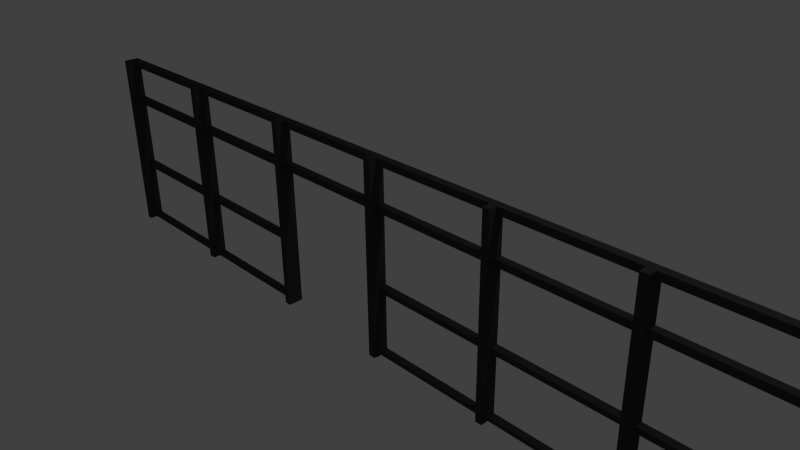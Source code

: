 # Source: glass_wall_h10.blend  (saved by Blender 2.76.0; exported with 4.5.12 LTS)
import bpy
from mathutils import Matrix  # noqa: F401  (used for matrix-valued properties, if any)

bpy.ops.wm.read_factory_settings(use_empty=True)
scene = bpy.context.scene
scene.name = 'Scene'

# ---- collections
col_collection_1 = bpy.data.collections.new('Collection 1'); scene.collection.children.link(col_collection_1)

# ---- materials (node trees are filled in below, after node groups)
mat_floor_lino_grey_dark_001 = bpy.data.materials.new('floor_lino_grey_dark.001')
mat_floor_lino_grey_dark_001.alpha_threshold = 0.0
mat_floor_lino_grey_dark_001.use_transparent_shadow = False
mat_floor_lino_grey_dark_001.diffuse_color = (0.04861, 0.04955, 0.04885, 1.0)
mat_floor_lino_grey_dark_001.roughness = 0.5
mat_floor_lino_grey_dark_001.specular_intensity = 0.09116
mat_floor_lino_grey_dark_001.line_color = (0.0, 0.0, 0.0, 1.0)

# ---- material node trees

# ---- world
world_world = bpy.data.worlds.new('World'); scene.world = world_world
world_world.color = (0.05088, 0.05088, 0.05088)
world_world.use_sun_shadow = False
world_world.sun_shadow_jitter_overblur = 0.0
world_world.cycles.sampling_method = 'MANUAL'
world_world.cycles.sample_map_resolution = 256

# ---- cameras
cam_camera = bpy.data.cameras.new('Camera')
cam_camera.clip_end = 100.0
cam_camera.lens = 35.0
cam_camera.sensor_width = 32.0
cam_camera.sensor_height = 18.0
cam_camera.ortho_scale = 7.314
cam_camera.dof.focus_distance = 0.0
cam_camera.dof.aperture_fstop = 128.0

# ---- lights
light_lamp = bpy.data.lights.new('Lamp', 'POINT')
light_lamp.transmission_factor = 0.0
light_lamp.cutoff_distance = 30.0
light_lamp.energy = 100.0
light_lamp.shadow_buffer_clip_start = 1.001
light_lamp.shadow_soft_size = 0.1
light_lamp.shadow_maximum_resolution = 0.006
light_lamp.use_absolute_resolution = True
light_lamp.cycles.use_multiple_importance_sampling = False

# ---- meshes
me_cube_036 = bpy.data.meshes.new('Cube.036')
me_cube_036.from_pydata([(0.09553, 0.1134, -1.518), (0.09525, 0.001571, -1.518), (-0.01661, 0.001855, -1.518), (-0.01632, 0.1137, -1.518), (0.09553, 0.1134, -1.458), (0.09525, 0.001571, -1.458), (-0.01661, 0.001855, -1.458), (-0.01632, 0.1137, -1.458), (0.09553, 0.1134, -0.532), (-0.01632, 0.1137, -0.532), (-0.01661, 0.001855, -0.532), (0.09525, 0.001571, -0.532), (0.09553, 0.1134, -0.4522), (0.09525, 0.001571, -0.4522), (-0.01661, 0.001855, -0.4522), (-0.01632, 0.1137, -0.4522), (0.09553, 0.1134, 0.6239), (-0.01632, 0.1137, 0.6239), (-0.01661, 0.001855, 0.6239), (0.09525, 0.001571, 0.6239), (0.09553, 0.1134, 0.7183), (0.09525, 0.001571, 0.7183), (-0.01661, 0.001855, 0.7183), (-0.01632, 0.1137, 0.7183), (-0.01632, 0.1137, 1.259), (0.09553, 0.1134, 1.259), (-0.01661, 0.001855, 1.259), (0.09525, 0.001571, 1.259), (0.09525, 0.001571, 1.359), (0.09553, 0.1134, 1.359), (-0.01661, 0.001855, 1.359), (-0.01632, 0.1137, 1.359), (1.92, -0.003065, 1.259), (1.92, -0.003065, 1.359), (1.92, 0.1088, 1.359), (1.92, 0.1088, 1.259), (1.92, -0.003065, 0.6239), (1.92, -0.003065, 0.7184), (1.92, 0.1088, 0.7184), (1.92, 0.1088, 0.6239), (1.92, -0.003065, -0.532), (1.92, -0.003065, -0.4522), (1.92, 0.1088, -0.4522), (1.92, 0.1088, -0.532), (1.92, 0.1088, -1.518), (1.92, 0.1088, -1.458), (1.92, -0.003065, -1.518), (1.92, -0.003065, -1.458), (2.021, 0.1085, -1.518), (2.021, -0.003323, -1.518), (2.021, 0.1085, -1.458), (2.021, -0.003323, -1.458), (2.021, -0.003323, -0.532), (2.021, 0.1085, -0.532), (2.021, 0.1085, -0.4522), (2.021, -0.003323, -0.4522), (2.021, -0.003323, 0.6239), (2.021, 0.1085, 0.6239), (2.021, 0.1085, 0.7184), (2.021, -0.003323, 0.7184), (2.021, -0.003323, 1.259), (2.021, 0.1085, 1.259), (2.021, 0.1085, 1.359), (2.021, -0.003323, 1.359), (-1.807, 0.006402, 1.359), (-1.806, 0.1183, 1.359), (-1.806, 0.1183, 1.259), (-1.807, 0.006402, 1.259), (-1.807, 0.006402, 0.7184), (-1.806, 0.1183, 0.7184), (-1.806, 0.1183, 0.6239), (-1.807, 0.006402, 0.6239), (-1.807, 0.006402, -0.4522), (-1.806, 0.1183, -0.4522), (-1.806, 0.1183, -0.532), (-1.807, 0.006402, -0.532), (-1.807, 0.006402, -1.458), (-1.806, 0.1183, -1.458), (-1.807, 0.006402, -1.518), (-1.806, 0.1183, -1.518), (-1.908, 0.006659, -1.458), (-1.908, 0.006659, -1.518), (-1.908, 0.1185, -1.458), (-1.908, 0.1185, -1.518), (-1.908, 0.1185, -0.532), (-1.908, 0.1185, -0.4522), (-1.908, 0.006659, -0.4522), (-1.908, 0.006659, -0.532), (-1.908, 0.1185, 0.6239), (-1.908, 0.1185, 0.7184), (-1.908, 0.006659, 0.7184), (-1.908, 0.006659, 0.6239), (-1.908, 0.1185, 1.259), (-1.908, 0.1185, 1.359), (-1.908, 0.006659, 1.359), (-1.908, 0.006659, 1.259), (-3.984, 0.1218, 1.359), (-3.985, 0.009926, 1.359), (-3.873, 0.1215, 1.359), (-3.873, 0.009641, 1.359), (-3.873, 0.009641, 1.259), (-3.985, 0.009926, 1.259), (-3.873, 0.1215, 1.259), (-3.984, 0.1218, 1.259), (-3.984, 0.1218, 0.7183), (-3.985, 0.009926, 0.7183), (-3.873, 0.009641, 0.7183), (-3.873, 0.1215, 0.7183), (-3.873, 0.009641, 0.6239), (-3.985, 0.009926, 0.6239), (-3.984, 0.1218, 0.6239), (-3.873, 0.1215, 0.6239), (-3.984, 0.1218, -0.4522), (-3.985, 0.009926, -0.4522), (-3.873, 0.009641, -0.4522), (-3.873, 0.1215, -0.4522), (-3.873, 0.009641, -0.532), (-3.985, 0.009926, -0.532), (-3.984, 0.1218, -0.532), (-3.873, 0.1215, -0.532), (-3.984, 0.1218, -1.458), (-3.985, 0.009926, -1.458), (-3.873, 0.009641, -1.458), (-3.873, 0.1215, -1.458), (-3.984, 0.1218, -1.518), (-3.985, 0.009926, -1.518), (-3.873, 0.009641, -1.518), (-3.873, 0.1215, -1.518), (3.854, -0.00798, 1.259), (3.854, -0.00798, 1.359), (3.855, 0.1039, 1.359), (3.855, 0.1039, 1.259), (3.854, -0.00798, 0.6239), (3.854, -0.00798, 0.7184), (3.855, 0.1039, 0.7184), (3.855, 0.1039, 0.6239), (3.854, -0.00798, -0.532), (3.854, -0.00798, -0.4522), (3.855, 0.1039, -0.4522), (3.855, 0.1039, -0.532), (3.855, 0.1039, -1.518), (3.855, 0.1039, -1.458), (3.854, -0.00798, -1.518), (3.854, -0.00798, -1.458), (3.969, 0.1036, -1.518), (3.968, -0.00827, -1.518), (3.969, 0.1036, -1.458), (3.968, -0.00827, -1.458), (3.968, -0.00827, -0.532), (3.969, 0.1036, -0.532), (3.969, 0.1036, -0.4522), (3.968, -0.00827, -0.4522), (3.969, 0.1036, 0.6239), (3.968, -0.00827, 0.6239), (3.969, 0.1036, 0.7184), (3.968, -0.00827, 0.7184), (3.969, 0.1036, 1.259), (3.968, -0.00827, 1.259), (3.969, 0.1036, 1.359), (3.968, -0.00827, 1.359), (5.779, -0.01287, 1.259), (5.779, -0.01287, 1.359), (5.78, 0.09898, 1.359), (5.78, 0.09898, 1.259), (5.779, -0.01287, 0.6239), (5.779, -0.01287, 0.7184), (5.78, 0.09898, 0.7184), (5.78, 0.09898, 0.6239), (5.779, -0.01287, -0.532), (5.779, -0.01287, -0.4522), (5.78, 0.09898, -0.4522), (5.78, 0.09898, -0.532), (5.78, 0.09898, -1.518), (5.78, 0.09898, -1.458), (5.779, -0.01287, -1.518), (5.779, -0.01287, -1.458), (5.949, 0.09855, -1.518), (5.949, -0.0133, -1.518), (5.949, 0.09855, -1.458), (5.949, -0.0133, -1.458), (5.949, 0.09855, -0.532), (5.949, -0.0133, -0.532), (5.949, 0.09855, -0.4522), (5.949, -0.0133, -0.4522), (5.949, -0.0133, 0.6239), (5.949, 0.09855, 0.6239), (5.949, 0.09855, 0.7184), (5.949, -0.0133, 0.7184), (5.949, -0.0133, 1.259), (5.949, 0.09855, 1.259), (5.949, 0.09855, 1.359), (5.949, -0.0133, 1.359), (-5.953, 0.1268, -1.518), (-5.953, 0.01493, -1.518), (-5.953, 0.1268, -1.458), (-5.953, 0.01493, -1.458), (-5.953, 0.01493, -0.532), (-5.953, 0.1268, -0.532), (-5.953, 0.01493, -0.4522), (-5.953, 0.1268, -0.4522), (-5.953, 0.01493, 0.6239), (-5.953, 0.1268, 0.6239), (-5.953, 0.01493, 0.7183), (-5.953, 0.1268, 0.7183), (-5.953, 0.01493, 1.259), (-5.953, 0.1268, 1.259), (-5.953, 0.01493, 1.359), (-5.953, 0.1268, 1.359), (-6.045, 0.127, 1.259), (-6.045, 0.127, 1.359), (-6.045, 0.01516, 1.359), (-6.045, 0.01516, 1.259), (-6.045, 0.127, 0.7183), (-6.045, 0.127, 0.6239), (-6.045, 0.01516, 0.7183), (-6.045, 0.01516, 0.6239), (-6.045, 0.127, -0.532), (-6.045, 0.127, -0.4522), (-6.045, 0.01516, -0.4522), (-6.045, 0.01516, -0.532), (-6.045, 0.127, -1.458), (-6.045, 0.127, -1.518), (-6.045, 0.01516, -1.458), (-6.045, 0.01516, -1.518), (-6.045, 0.01516, -0.532), (-6.045, 0.01516, -1.458), (-5.953, 0.01493, -1.458), (-5.953, 0.01493, -0.532), (-6.045, 0.01516, 0.6239), (-6.045, 0.01516, -0.4522), (-5.953, 0.01493, -0.4522), (-5.953, 0.01493, 0.6239), (-6.045, 0.01516, 1.259), (-6.045, 0.01516, 0.7183), (-5.953, 0.01493, 0.7183), (-5.953, 0.01493, 1.259), (-5.953, 0.01493, -1.518), (-6.045, 0.01516, -1.518), (-6.045, 0.01516, 1.359), (-5.953, 0.01493, 1.359), (3.854, -0.00798, 0.6239), (3.854, -0.00798, -0.4522), (3.968, -0.00827, -0.4522), (3.968, -0.00827, 0.6239), (3.854, -0.00798, 1.259), (3.854, -0.00798, 0.7184), (3.968, -0.00827, 0.7184), (3.968, -0.00827, 1.259), (5.779, -0.01287, 1.259), (5.779, -0.01287, 0.7184), (5.949, -0.0133, 0.7184), (5.949, -0.0133, 1.259), (5.779, -0.01287, 0.6239), (5.779, -0.01287, -0.4522), (5.949, -0.0133, -0.4522), (5.949, -0.0133, 0.6239), (5.779, -0.01287, -0.532), (5.779, -0.01287, -1.458), (5.949, -0.0133, -1.458), (5.949, -0.0133, -0.532), (3.854, -0.00798, -0.532), (3.854, -0.00798, -1.458), (3.968, -0.00827, -1.458), (3.968, -0.00827, -0.532), (5.949, -0.0133, 1.359), (5.779, -0.01287, 1.359), (5.949, -0.0133, -1.518), (5.779, -0.01287, -1.518), (3.968, -0.00827, 1.359), (3.854, -0.00798, 1.359), (3.968, -0.00827, -1.518), (3.854, -0.00798, -1.518), (-3.985, 0.009926, -1.518), (-3.873, 0.009641, -1.518), (-3.873, 0.009641, -1.458), (-3.985, 0.009926, -1.458), (-3.985, 0.009926, -0.532), (-3.873, 0.009641, -0.532), (-3.873, 0.009641, -0.4522), (-3.985, 0.009926, -0.4522), (-3.985, 0.009926, 0.6239), (-3.873, 0.009641, 0.6239), (-3.873, 0.009641, 0.7183), (-3.985, 0.009926, 0.7183), (-3.985, 0.009926, 1.259), (-3.873, 0.009641, 1.259), (-3.873, 0.009641, 1.359), (-3.985, 0.009926, 1.359), (-1.908, 0.006659, 1.359), (-1.908, 0.006659, 1.259), (-1.908, 0.006659, 0.7184), (-1.908, 0.006659, 0.6239), (-1.908, 0.006659, -0.4522), (-1.908, 0.006659, -0.532), (-1.908, 0.006659, -1.458), (-1.908, 0.006659, -1.518), (-1.807, 0.006402, -1.518), (-1.807, 0.006402, -1.458), (-1.807, 0.006402, -0.4522), (-1.807, 0.006402, -0.532), (-1.807, 0.006402, 0.7184), (-1.807, 0.006402, 0.6239), (-1.807, 0.006402, 1.359), (-1.807, 0.006402, 1.259), (1.92, -0.003065, 0.6239), (1.92, -0.003065, -0.4522), (2.021, -0.003323, -0.4522), (2.021, -0.003323, 0.6239), (1.92, -0.003065, -0.532), (1.92, -0.003065, -1.458), (2.021, -0.003323, -1.458), (2.021, -0.003323, -0.532), (2.021, -0.003323, 0.7184), (2.021, -0.003323, 1.259), (1.92, -0.003065, 1.259), (1.92, -0.003065, 0.7184), (2.021, -0.003323, 1.359), (1.92, -0.003065, 1.359), (2.021, -0.003323, -1.518), (1.92, -0.003065, -1.518), (-0.01661, 0.001855, 1.259), (-0.01661, 0.001855, 1.359), (0.09525, 0.001571, 1.359), (0.09525, 0.001571, 1.259), (0.09525, 0.001571, 0.7183), (-0.01661, 0.001855, 0.7183), (-0.01661, 0.001855, 0.6239), (0.09525, 0.001571, 0.6239), (0.09525, 0.001571, -0.4522), (-0.01661, 0.001855, -0.4522), (-0.01661, 0.001855, -0.532), (0.09525, 0.001571, -0.532), (0.09525, 0.001571, -1.458), (-0.01661, 0.001855, -1.458), (-0.01661, 0.001855, -1.518), (0.09525, 0.001571, -1.518), (0.09495, -0.1152, -1.518), (-0.0169, -0.115, -1.518), (0.09495, -0.1152, -1.458), (-0.0169, -0.115, -1.458), (-0.0169, -0.115, -0.532), (0.09495, -0.1152, -0.532), (0.09495, -0.1152, -0.4522), (-0.0169, -0.115, -0.4522), (-0.0169, -0.115, 0.6239), (0.09495, -0.1152, 0.6239), (0.09495, -0.1152, 0.7183), (-0.0169, -0.115, 0.7183), (-0.0169, -0.115, 1.259), (0.09495, -0.1152, 1.259), (0.09495, -0.1152, 1.359), (-0.0169, -0.115, 1.359), (1.92, -0.1199, 1.359), (1.92, -0.1199, 1.259), (1.92, -0.1199, 0.7184), (1.92, -0.1199, 0.6239), (1.92, -0.1199, -0.532), (1.92, -0.1199, -0.4522), (1.92, -0.1199, -1.458), (1.92, -0.1199, -1.518), (2.021, -0.1201, -1.518), (2.021, -0.1201, -1.458), (2.021, -0.1201, -0.532), (2.021, -0.1201, -0.4522), (2.021, -0.1201, 0.6239), (2.021, -0.1201, 0.7184), (2.021, -0.1201, 1.359), (2.021, -0.1201, 1.259), (-1.908, -0.1101, -0.4522), (-1.908, -0.1101, 0.6239), (-1.807, -0.1104, 0.6239), (-1.807, -0.1104, -0.4522), (-1.908, -0.1101, -1.458), (-1.908, -0.1101, -0.532), (-1.807, -0.1104, -1.458), (-1.807, -0.1104, -0.532), (-1.807, -0.1104, 0.7184), (-1.807, -0.1104, 1.259), (-1.908, -0.1101, 0.7184), (-1.908, -0.1101, 1.259), (-1.807, -0.1104, 1.359), (-1.908, -0.1101, 1.359), (-1.807, -0.1104, -1.518), (-1.908, -0.1101, -1.518), (-3.985, -0.1069, 1.359), (-3.985, -0.1069, 1.259), (-3.873, -0.1072, 1.359), (-3.873, -0.1072, 1.259), (-3.873, -0.1072, 0.7183), (-3.985, -0.1069, 0.7183), (-3.985, -0.1069, 0.6239), (-3.873, -0.1072, 0.6239), (-3.873, -0.1072, -0.4522), (-3.985, -0.1069, -0.4522), (-3.985, -0.1069, -0.532), (-3.873, -0.1072, -0.532), (-3.873, -0.1072, -1.458), (-3.985, -0.1069, -1.458), (-3.985, -0.1069, -1.518), (-3.873, -0.1072, -1.518), (3.854, -0.1248, 1.259), (3.854, -0.1248, 1.359), (3.854, -0.1248, 0.6239), (3.854, -0.1248, 0.7184), (3.854, -0.1248, -0.532), (3.854, -0.1248, -0.4522), (3.854, -0.1248, -1.458), (3.854, -0.1248, -1.518), (3.968, -0.1251, -1.518), (3.968, -0.1251, -1.458), (3.968, -0.1251, -0.532), (3.968, -0.1251, -0.4522), (3.968, -0.1251, 0.6239), (3.968, -0.1251, 0.7184), (3.968, -0.1251, 1.359), (3.968, -0.1251, 1.259), (5.779, -0.1297, 1.359), (5.779, -0.1297, 1.259), (5.779, -0.1297, 0.6239), (5.779, -0.1297, 0.7184), (5.779, -0.1297, -0.532), (5.779, -0.1297, -0.4522), (5.779, -0.1297, -1.518), (5.779, -0.1297, -1.458), (5.948, -0.1301, -1.518), (5.948, -0.1301, -1.458), (5.948, -0.1301, -0.4522), (5.948, -0.1301, -0.532), (5.948, -0.1301, 0.7184), (5.948, -0.1301, 0.6239), (5.948, -0.1301, 1.359), (5.948, -0.1301, 1.259), (-5.953, -0.1019, -1.518), (-5.953, -0.1019, -1.458), (-5.953, -0.1019, -0.532), (-5.953, -0.1019, -0.4522), (-5.953, -0.1019, 0.7183), (-5.953, -0.1019, 0.6239), (-5.953, -0.1019, 1.359), (-5.953, -0.1019, 1.259), (-6.045, -0.1016, 1.359), (-6.045, -0.1016, 1.259), (-6.045, -0.1016, 0.7183), (-6.045, -0.1016, 0.6239), (-6.045, -0.1016, -0.532), (-6.045, -0.1016, -0.4522), (-6.045, -0.1016, -1.458), (-6.045, -0.1016, -1.518)], [], [(71, 70, 17, 18), (70, 69, 23, 17), (69, 68, 22, 23), (68, 71, 18, 22), (67, 66, 24, 26), (66, 65, 31, 24), (65, 64, 30, 31), (64, 67, 26, 30), (0, 1, 2, 3), (2, 6, 7, 3), (4, 0, 3, 7), (4, 7, 9, 8), (7, 6, 10, 9), (5, 4, 8, 11), (9, 10, 14, 15), (8, 9, 15, 12), (12, 15, 17, 16), (15, 14, 18, 17), (13, 12, 16, 19), (16, 17, 23, 20), (20, 23, 24, 25), (23, 22, 26, 24), (21, 20, 25, 27), (25, 24, 31, 29), (29, 31, 30, 28), (28, 27, 32, 33), (29, 28, 33, 34), (25, 29, 34, 35), (27, 25, 35, 32), (21, 19, 36, 37), (20, 21, 37, 38), (16, 20, 38, 39), (19, 16, 39, 36), (13, 11, 40, 41), (12, 13, 41, 42), (8, 12, 42, 43), (11, 8, 43, 40), (0, 4, 45, 44), (5, 1, 46, 47), (4, 5, 47, 45), (1, 0, 44, 46), (46, 44, 48, 49), (44, 45, 50, 48), (43, 42, 54, 53), (39, 38, 58, 57), (35, 34, 62, 61), (34, 33, 63, 62), (61, 60, 59, 58), (35, 61, 58, 38), (32, 35, 38, 37), (57, 56, 55, 54), (39, 57, 54, 42), (36, 39, 42, 41), (53, 52, 51, 50), (43, 53, 50, 45), (40, 43, 45, 47), (87, 84, 82, 80), (84, 74, 77, 82), (74, 75, 76, 77), (91, 88, 85, 86), (88, 70, 73, 85), (70, 71, 72, 73), (95, 92, 89, 90), (92, 66, 69, 89), (66, 67, 68, 69), (75, 74, 73, 72), (79, 77, 76, 78), (93, 94, 64, 65), (92, 93, 65, 66), (88, 89, 69, 70), (84, 85, 73, 74), (83, 82, 77, 79), (81, 83, 79, 78), (126, 127, 83, 81), (123, 122, 80, 82), (122, 126, 81, 80), (127, 123, 82, 83), (116, 119, 84, 87), (119, 115, 85, 84), (115, 114, 86, 85), (114, 116, 87, 86), (108, 111, 88, 91), (111, 107, 89, 88), (107, 106, 90, 89), (106, 108, 91, 90), (100, 102, 92, 95), (102, 98, 93, 92), (98, 99, 94, 93), (99, 100, 95, 94), (98, 96, 97, 99), (102, 103, 96, 98), (106, 107, 102, 100), (104, 105, 101, 103), (107, 104, 103, 102), (111, 110, 104, 107), (114, 115, 111, 108), (112, 113, 109, 110), (115, 112, 110, 111), (119, 118, 112, 115), (122, 123, 119, 116), (120, 121, 117, 118), (123, 120, 118, 119), (123, 127, 124, 120), (127, 126, 125, 124), (63, 60, 128, 129), (62, 63, 129, 130), (61, 62, 130, 131), (60, 61, 131, 128), (59, 56, 132, 133), (58, 59, 133, 134), (57, 58, 134, 135), (56, 57, 135, 132), (55, 52, 136, 137), (54, 55, 137, 138), (53, 54, 138, 139), (52, 53, 139, 136), (48, 50, 141, 140), (51, 49, 142, 143), (50, 51, 143, 141), (49, 48, 140, 142), (142, 140, 144, 145), (140, 141, 146, 144), (139, 138, 150, 149), (135, 134, 154, 152), (131, 130, 158, 156), (130, 129, 159, 158), (159, 157, 160, 161), (158, 159, 161, 162), (156, 158, 162, 163), (157, 156, 163, 160), (155, 153, 164, 165), (154, 155, 165, 166), (152, 154, 166, 167), (153, 152, 167, 164), (151, 148, 168, 169), (150, 151, 169, 170), (149, 150, 170, 171), (148, 149, 171, 168), (144, 146, 173, 172), (147, 145, 174, 175), (146, 147, 175, 173), (145, 144, 172, 174), (174, 172, 176, 177), (172, 173, 178, 176), (171, 170, 182, 180), (167, 166, 186, 185), (163, 162, 190, 189), (162, 161, 191, 190), (176, 178, 179, 177), (181, 180, 182, 183), (184, 185, 186, 187), (188, 189, 190, 191), (156, 157, 155, 154), (131, 156, 154, 134), (128, 131, 134, 133), (152, 153, 151, 150), (135, 152, 150, 138), (132, 135, 138, 137), (149, 148, 147, 146), (139, 149, 146, 141), (136, 139, 141, 143), (189, 188, 187, 186), (163, 189, 186, 166), (160, 163, 166, 165), (185, 184, 183, 182), (167, 185, 182, 170), (164, 167, 170, 169), (180, 181, 179, 178), (171, 180, 178, 173), (168, 171, 173, 175), (124, 125, 193, 192), (121, 120, 194, 195), (125, 121, 195, 193), (120, 124, 192, 194), (118, 117, 196, 197), (117, 113, 198, 196), (113, 112, 199, 198), (112, 118, 197, 199), (110, 109, 200, 201), (109, 105, 202, 200), (105, 104, 203, 202), (104, 110, 201, 203), (103, 101, 204, 205), (101, 97, 206, 204), (97, 96, 207, 206), (96, 103, 205, 207), (207, 205, 208, 209), (206, 207, 209, 210), (203, 201, 213, 212), (199, 197, 216, 217), (194, 192, 221, 220), (192, 193, 223, 221), (208, 211, 210, 209), (213, 215, 214, 212), (216, 219, 218, 217), (223, 222, 220, 221), (211, 208, 212, 214), (208, 205, 203, 212), (205, 204, 202, 203), (215, 213, 217, 218), (213, 201, 199, 217), (201, 200, 198, 199), (219, 216, 220, 222), (216, 197, 194, 220), (197, 196, 195, 194), (219, 222, 225, 224), (195, 196, 227, 226), (215, 218, 229, 228), (198, 200, 231, 230), (211, 214, 233, 232), (202, 204, 235, 234), (223, 193, 236, 237), (222, 223, 237, 225), (218, 219, 224, 229), (214, 215, 228, 233), (210, 211, 232, 238), (206, 210, 238, 239), (204, 206, 239, 235), (200, 202, 234, 231), (196, 198, 230, 227), (193, 195, 226, 236), (132, 137, 241, 240), (151, 153, 243, 242), (128, 133, 245, 244), (155, 157, 247, 246), (160, 165, 249, 248), (187, 188, 251, 250), (164, 169, 253, 252), (183, 184, 255, 254), (168, 175, 257, 256), (179, 181, 259, 258), (136, 143, 261, 260), (147, 148, 263, 262), (188, 191, 264, 251), (191, 161, 265, 264), (184, 187, 250, 255), (181, 183, 254, 259), (177, 179, 258, 266), (174, 177, 266, 267), (175, 174, 267, 257), (169, 168, 256, 253), (165, 164, 252, 249), (161, 160, 248, 265), (157, 159, 268, 247), (159, 129, 269, 268), (153, 155, 246, 243), (148, 151, 242, 263), (145, 147, 262, 270), (142, 145, 270, 271), (143, 142, 271, 261), (137, 136, 260, 241), (133, 132, 240, 245), (129, 128, 244, 269), (125, 126, 273, 272), (126, 122, 274, 273), (121, 125, 272, 275), (117, 121, 275, 276), (122, 116, 277, 274), (116, 114, 278, 277), (113, 117, 276, 279), (109, 113, 279, 280), (114, 108, 281, 278), (108, 106, 282, 281), (105, 109, 280, 283), (101, 105, 283, 284), (106, 100, 285, 282), (100, 99, 286, 285), (99, 97, 287, 286), (97, 101, 284, 287), (94, 95, 289, 288), (90, 91, 291, 290), (86, 87, 293, 292), (80, 81, 295, 294), (81, 78, 296, 295), (78, 76, 297, 296), (75, 72, 298, 299), (71, 68, 300, 301), (64, 94, 288, 302), (67, 64, 302, 303), (95, 90, 290, 289), (68, 67, 303, 300), (76, 75, 299, 297), (87, 80, 294, 293), (72, 71, 301, 298), (91, 86, 292, 291), (36, 41, 305, 304), (55, 56, 307, 306), (40, 47, 309, 308), (51, 52, 311, 310), (59, 60, 313, 312), (32, 37, 315, 314), (60, 63, 316, 313), (63, 33, 317, 316), (56, 59, 312, 307), (52, 55, 306, 311), (49, 51, 310, 318), (46, 49, 318, 319), (47, 46, 319, 309), (41, 40, 308, 305), (37, 36, 304, 315), (33, 32, 314, 317), (30, 26, 320, 321), (28, 30, 321, 322), (27, 28, 322, 323), (21, 27, 323, 324), (26, 22, 325, 320), (22, 18, 326, 325), (19, 21, 324, 327), (13, 19, 327, 328), (18, 14, 329, 326), (14, 10, 330, 329), (11, 13, 328, 331), (5, 11, 331, 332), (10, 6, 333, 330), (6, 2, 334, 333), (1, 5, 332, 335), (2, 1, 335, 334), (334, 335, 336, 337), (335, 332, 338, 336), (333, 334, 337, 339), (330, 333, 339, 340), (332, 331, 341, 338), (331, 328, 342, 341), (329, 330, 340, 343), (326, 329, 343, 344), (328, 327, 345, 342), (327, 324, 346, 345), (325, 326, 344, 347), (320, 325, 347, 348), (324, 323, 349, 346), (323, 322, 350, 349), (322, 321, 351, 350), (321, 320, 348, 351), (317, 314, 353, 352), (315, 304, 355, 354), (305, 308, 356, 357), (309, 319, 359, 358), (319, 318, 360, 359), (318, 310, 361, 360), (311, 306, 363, 362), (307, 312, 365, 364), (316, 317, 352, 366), (313, 316, 366, 367), (314, 315, 354, 353), (312, 313, 367, 365), (310, 311, 362, 361), (308, 309, 358, 356), (306, 307, 364, 363), (304, 305, 357, 355), (291, 292, 368, 369), (298, 301, 370, 371), (293, 294, 372, 373), (297, 299, 375, 374), (300, 303, 377, 376), (289, 290, 378, 379), (303, 302, 380, 377), (302, 288, 381, 380), (301, 300, 376, 370), (299, 298, 371, 375), (296, 297, 374, 382), (295, 296, 382, 383), (294, 295, 383, 372), (292, 293, 373, 368), (290, 291, 369, 378), (288, 289, 379, 381), (287, 284, 385, 384), (286, 287, 384, 386), (285, 286, 386, 387), (282, 285, 387, 388), (284, 283, 389, 385), (283, 280, 390, 389), (281, 282, 388, 391), (278, 281, 391, 392), (280, 279, 393, 390), (279, 276, 394, 393), (277, 278, 392, 395), (274, 277, 395, 396), (276, 275, 397, 394), (275, 272, 398, 397), (273, 274, 396, 399), (272, 273, 399, 398), (269, 244, 400, 401), (245, 240, 402, 403), (241, 260, 404, 405), (261, 271, 407, 406), (271, 270, 408, 407), (270, 262, 409, 408), (263, 242, 411, 410), (243, 246, 413, 412), (268, 269, 401, 414), (247, 268, 414, 415), (265, 248, 417, 416), (249, 252, 418, 419), (253, 256, 420, 421), (257, 267, 422, 423), (267, 266, 424, 422), (266, 258, 425, 424), (259, 254, 426, 427), (255, 250, 428, 429), (264, 265, 416, 430), (251, 264, 430, 431), (262, 263, 410, 409), (260, 261, 406, 404), (258, 259, 427, 425), (256, 257, 423, 420), (254, 255, 429, 426), (252, 253, 421, 418), (250, 251, 431, 428), (248, 249, 419, 417), (246, 247, 415, 413), (244, 245, 403, 400), (242, 243, 412, 411), (240, 241, 405, 402), (236, 226, 433, 432), (227, 230, 435, 434), (231, 234, 436, 437), (235, 239, 438, 439), (239, 238, 440, 438), (238, 232, 441, 440), (233, 228, 443, 442), (229, 224, 444, 445), (225, 237, 447, 446), (237, 236, 432, 447), (234, 235, 439, 436), (232, 233, 442, 441), (230, 231, 437, 435), (228, 229, 445, 443), (226, 227, 434, 433), (224, 225, 446, 444), (336, 338, 339, 337), (339, 338, 341, 340), (340, 341, 342, 343), (343, 342, 345, 344), (344, 345, 346, 347), (347, 346, 349, 348), (348, 349, 350, 351), (358, 359, 360, 361), (357, 356, 362, 363), (354, 355, 364, 365), (352, 353, 367, 366), (367, 353, 354, 365), (364, 355, 357, 363), (362, 356, 358, 361), (375, 373, 372, 374), (370, 369, 368, 371), (377, 379, 378, 376), (381, 379, 377, 380), (378, 369, 370, 376), (368, 373, 375, 371), (372, 383, 382, 374), (385, 387, 386, 384), (389, 388, 387, 385), (390, 391, 388, 389), (393, 392, 391, 390), (394, 395, 392, 393), (397, 396, 395, 394), (399, 396, 397, 398), (406, 407, 408, 409), (405, 404, 410, 411), (403, 402, 412, 413), (401, 400, 415, 414), (423, 422, 424, 425), (421, 420, 427, 426), (419, 418, 429, 428), (416, 417, 431, 430), (415, 400, 403, 413), (412, 402, 405, 411), (410, 404, 406, 409), (431, 417, 419, 428), (429, 418, 421, 426), (427, 420, 423, 425), (439, 438, 440, 441), (437, 436, 442, 443), (434, 435, 445, 444), (432, 433, 446, 447), (439, 441, 442, 436), (437, 443, 445, 435), (434, 444, 446, 433)])
me_cube_036.materials.append(mat_floor_lino_grey_dark_001)
me_cube_036.use_remesh_preserve_volume = False
me_cube_036.use_remesh_preserve_attributes = False
me_cube_036.use_mirror_vertex_groups = False
me_cube_036.update()

# ---- objects
ob_lamp = bpy.data.objects.new('Lamp', light_lamp)
ob_camera = bpy.data.objects.new('Camera', cam_camera)
ob_glass_wall_h10 = bpy.data.objects.new('glass_wall_h10', me_cube_036)

# ---- transforms, parenting, visibility, modifiers, constraints
ob_lamp.location = (4.076, 1.005, 5.904)
ob_lamp.rotation_euler = (0.6503, 0.05522, 1.866)
ob_lamp.lock_rotations_4d = False
ob_lamp.empty_display_type = 'ARROWS'
ob_lamp.color = (0.0, 0.0, 0.0, 0.0)
ob_lamp.lineart.crease_threshold = 0.0
ob_camera.location = (7.481, -6.508, 5.344)
ob_camera.rotation_euler = (1.109, 0.01082, 0.8149)
ob_camera.lock_rotations_4d = False
ob_camera.empty_display_type = 'ARROWS'
ob_camera.color = (0.0, 0.0, 0.0, 0.0)
ob_camera.display_type = 'WIRE'
ob_camera.lineart.crease_threshold = 0.0
ob_glass_wall_h10.location = (0.0, 0.0, 0.0)
ob_glass_wall_h10.lineart.crease_threshold = 0.0

# ---- collection membership
col_collection_1.objects.link(ob_lamp)
col_collection_1.objects.link(ob_camera)
col_collection_1.objects.link(ob_glass_wall_h10)

# ---- scene / render settings (as saved in the file)
scene.camera = ob_camera
scene.frame_start = 1; scene.frame_end = 250; scene.frame_set(1)
scene.render.engine = 'BLENDER_EEVEE_NEXT'
scene.render.resolution_percentage = 50
scene.render.dither_intensity = 0.0
scene.cycles.use_denoising = False
scene.cycles.samples = 10
scene.cycles.sampling_pattern = 'TABULATED_SOBOL'
scene.cycles.light_sampling_threshold = 0.0
scene.cycles.use_adaptive_sampling = False
scene.cycles.use_light_tree = False
scene.cycles.blur_glossy = 0.0
scene.cycles.pixel_filter_type = 'GAUSSIAN'
scene.cycles.sample_clamp_indirect = 0.0
scene.view_settings.view_transform = 'Standard'
bpy.context.view_layer.update()
